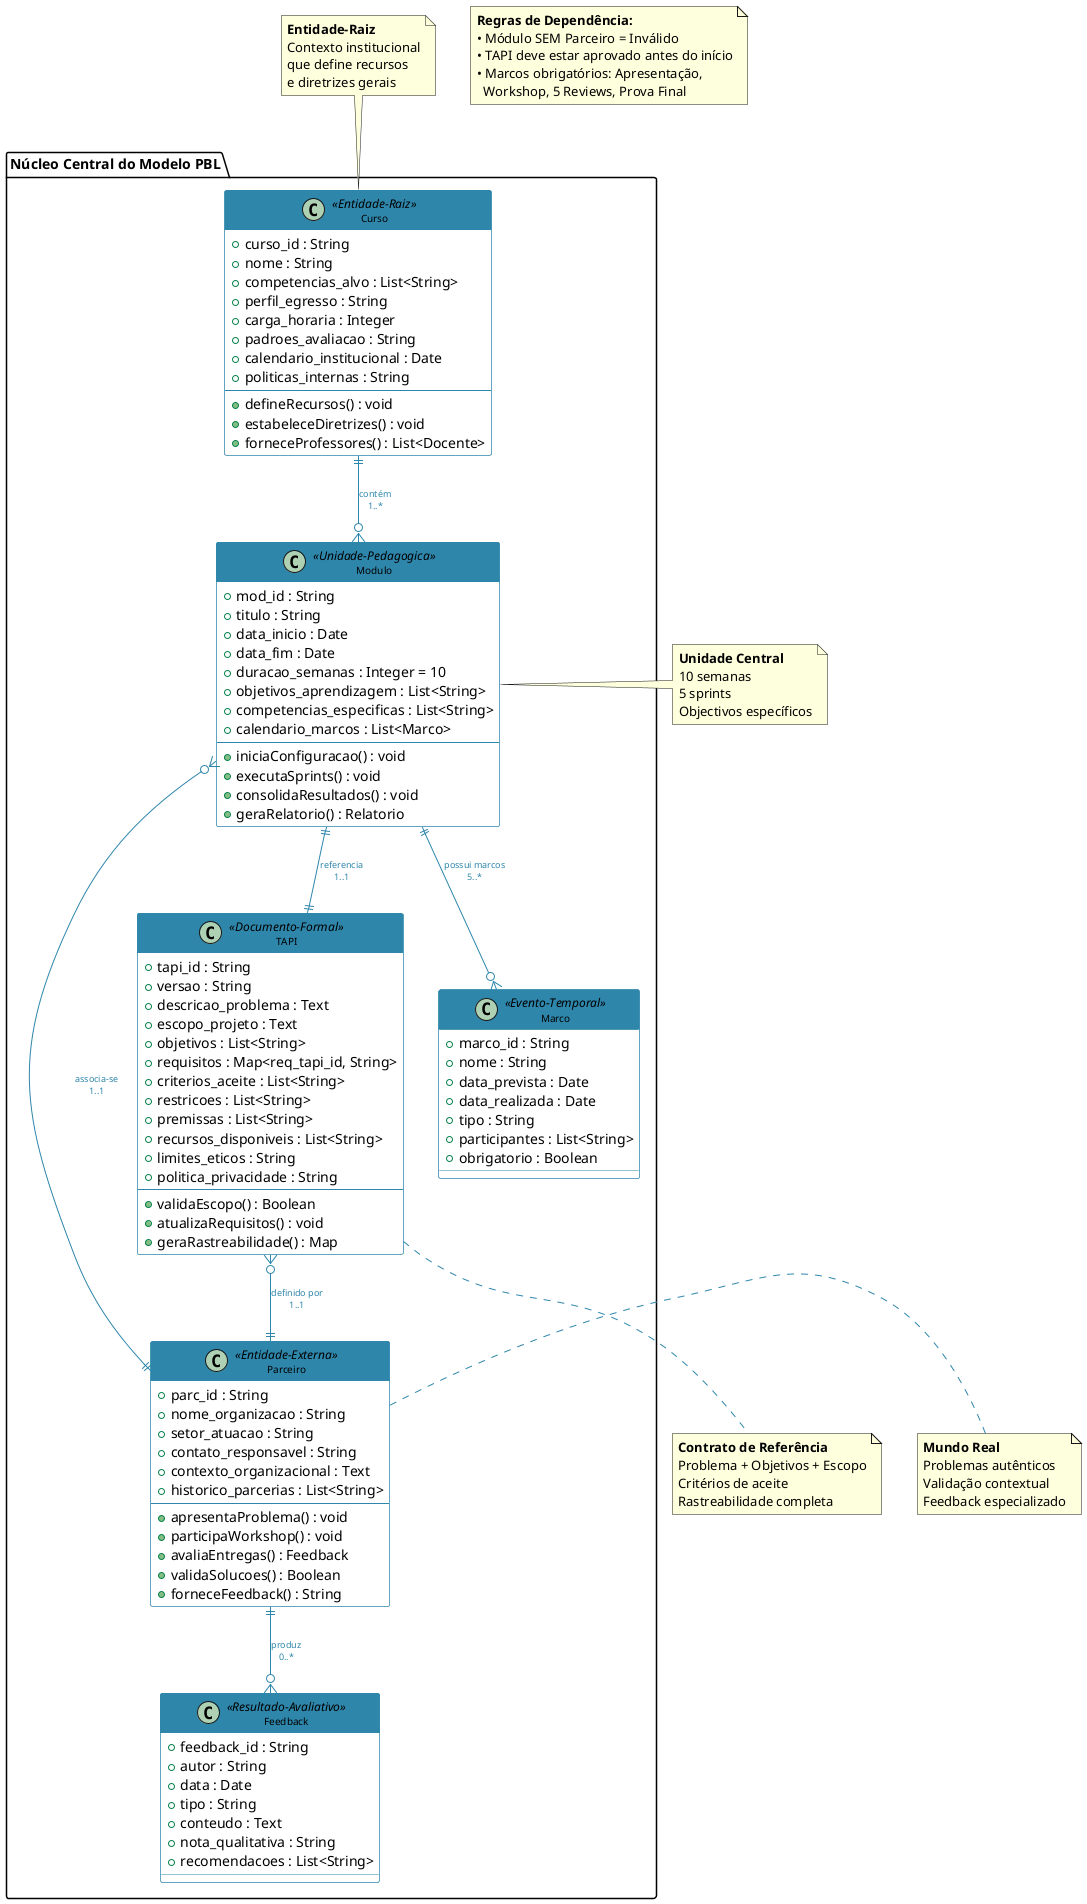

The diagram above was rendered by PlantUML. Its source (embedded in the PNG):
@startuml diagrama1_nucleo_central
!define PRIMARY_COLOR #2E86AB
!define SECONDARY_COLOR #A23B72
!define ACCENT_COLOR #F18F01
!define SUCCESS_COLOR #C73E1D

skinparam class {
    BackgroundColor WHITE
    BorderColor PRIMARY_COLOR
    HeaderBackgroundColor PRIMARY_COLOR
    HeaderFontColor WHITE
    AttributeFontColor BLACK
    FontSize 10
}

skinparam arrow {
    Color PRIMARY_COLOR
    FontColor PRIMARY_COLOR
    FontSize 9
}

package "Núcleo Central do Modelo PBL" {

    class Curso <<Entidade-Raiz>> {
        + curso_id : String
        + nome : String
        + competencias_alvo : List<String>
        + perfil_egresso : String
        + carga_horaria : Integer
        + padroes_avaliacao : String
        + calendario_institucional : Date
        + politicas_internas : String
        --
        + defineRecursos() : void
        + estabeleceDiretrizes() : void
        + forneceProfessores() : List<Docente>
    }

    class Modulo <<Unidade-Pedagogica>> {
        + mod_id : String
        + titulo : String
        + data_inicio : Date
        + data_fim : Date
        + duracao_semanas : Integer = 10
        + objetivos_aprendizagem : List<String>
        + competencias_especificas : List<String>
        + calendario_marcos : List<Marco>
        --
        + iniciaConfiguracao() : void
        + executaSprints() : void
        + consolidaResultados() : void
        + geraRelatorio() : Relatorio
    }

    class TAPI <<Documento-Formal>> {
        + tapi_id : String
        + versao : String
        + descricao_problema : Text
        + escopo_projeto : Text
        + objetivos : List<String>
        + requisitos : Map<req_tapi_id, String>
        + criterios_aceite : List<String>
        + restricoes : List<String>
        + premissas : List<String>
        + recursos_disponiveis : List<String>
        + limites_eticos : String
        + politica_privacidade : String
        --
        + validaEscopo() : Boolean
        + atualizaRequisitos() : void
        + geraRastreabilidade() : Map
    }

    class Parceiro <<Entidade-Externa>> {
        + parc_id : String
        + nome_organizacao : String
        + setor_atuacao : String
        + contato_responsavel : String
        + contexto_organizacional : Text
        + historico_parcerias : List<String>
        --
        + apresentaProblema() : void
        + participaWorkshop() : void
        + avaliaEntregas() : Feedback
        + validaSolucoes() : Boolean
        + forneceFeedback() : String
    }

    class Marco <<Evento-Temporal>> {
        + marco_id : String
        + nome : String
        + data_prevista : Date
        + data_realizada : Date
        + tipo : String
        + participantes : List<String>
        + obrigatorio : Boolean
    }

    class Feedback <<Resultado-Avaliativo>> {
        + feedback_id : String
        + autor : String
        + data : Date
        + tipo : String
        + conteudo : Text
        + nota_qualitativa : String
        + recomendacoes : List<String>
    }
}

' Relacionamentos principais
Curso ||--o{ Modulo : "contém\n1..*"
Modulo ||--|| TAPI : "referencia\n1..1"
Modulo }o--|| Parceiro : "associa-se\n1..1"
TAPI }o--|| Parceiro : "definido por\n1..1"
Modulo ||--o{ Marco : "possui marcos\n5..*"
Parceiro ||--o{ Feedback : "produz\n0..*"

' Notas explicativas
note top of Curso : **Entidade-Raiz**\nContexto institucional\nque define recursos\ne diretrizes gerais

note right of Modulo : **Unidade Central**\n10 semanas\n5 sprints\nObjectivos específicos

note bottom of TAPI : **Contrato de Referência**\nProblema + Objetivos + Escopo\nCritérios de aceite\nRastreabilidade completa

note left of Parceiro : **Mundo Real**\nProblemas autênticos\nValidação contextual\nFeedback especializado

' Regras de negócio importantes
note as N1
    <b>Regras de Dependência:</b>
    • Módulo SEM Parceiro = Inválido
    • TAPI deve estar aprovado antes do início
    • Marcos obrigatórios: Apresentação,
      Workshop, 5 Reviews, Prova Final
end note

@enduml